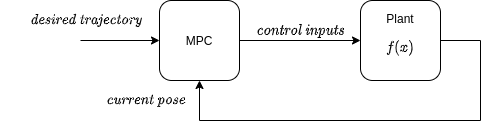

The diagram above was exported from draw.io. Its source (the exported page's mxGraphModel, read from the mxfile embedded in the PNG):
<mxGraphModel dx="1422" dy="816" grid="1" gridSize="10" guides="1" tooltips="1" connect="1" arrows="1" fold="1" page="1" pageScale="1" pageWidth="850" pageHeight="1100" math="1" shadow="0">
  <root>
    <mxCell id="0" />
    <mxCell id="1" parent="0" />
    <mxCell id="QiWgcawQjdrya0NElQC6-12" style="edgeStyle=orthogonalEdgeStyle;rounded=1;orthogonalLoop=1;jettySize=auto;html=1;exitX=1;exitY=0.5;exitDx=0;exitDy=0;entryX=0;entryY=0.5;entryDx=0;entryDy=0;" parent="1" source="QiWgcawQjdrya0NElQC6-13" edge="1">
      <mxGeometry relative="1" as="geometry">
        <mxPoint x="440" y="320" as="targetPoint" />
      </mxGeometry>
    </mxCell>
    <mxCell id="QiWgcawQjdrya0NElQC6-13" value="MPC" style="whiteSpace=wrap;html=1;aspect=fixed;rounded=1;" parent="1" vertex="1">
      <mxGeometry x="239" y="280" width="80" height="80" as="geometry" />
    </mxCell>
    <mxCell id="QiWgcawQjdrya0NElQC6-16" style="edgeStyle=orthogonalEdgeStyle;rounded=1;orthogonalLoop=1;jettySize=auto;html=1;entryX=0;entryY=0.5;entryDx=0;entryDy=0;" parent="1" target="QiWgcawQjdrya0NElQC6-13" edge="1">
      <mxGeometry relative="1" as="geometry">
        <mxPoint x="160" y="320" as="sourcePoint" />
      </mxGeometry>
    </mxCell>
    <mxCell id="QiWgcawQjdrya0NElQC6-19" value="$$\textit{control inputs}$$" style="text;html=1;strokeColor=none;fillColor=none;align=center;verticalAlign=middle;whiteSpace=wrap;rounded=0;" parent="1" vertex="1">
      <mxGeometry x="360" y="300" width="40" height="20" as="geometry" />
    </mxCell>
    <mxCell id="XAwA_5wHD80vhzFzVtY--5" style="edgeStyle=orthogonalEdgeStyle;rounded=0;orthogonalLoop=1;jettySize=auto;html=1;exitX=1;exitY=0.5;exitDx=0;exitDy=0;entryX=0.5;entryY=1;entryDx=0;entryDy=0;" parent="1" source="XAwA_5wHD80vhzFzVtY--2" target="QiWgcawQjdrya0NElQC6-13" edge="1">
      <mxGeometry relative="1" as="geometry">
        <Array as="points">
          <mxPoint x="560" y="320" />
          <mxPoint x="560" y="400" />
          <mxPoint x="279" y="400" />
        </Array>
      </mxGeometry>
    </mxCell>
    <mxCell id="XAwA_5wHD80vhzFzVtY--2" value="Plant $$f(x)$$" style="whiteSpace=wrap;html=1;aspect=fixed;rounded=1;" parent="1" vertex="1">
      <mxGeometry x="440" y="280" width="80" height="80" as="geometry" />
    </mxCell>
    <mxCell id="XAwA_5wHD80vhzFzVtY--6" value="$$\textit{desired trajectory}$$" style="text;html=1;align=center;verticalAlign=middle;resizable=0;points=[];autosize=1;strokeColor=none;" parent="1" vertex="1">
      <mxGeometry x="80" y="290" width="170" height="20" as="geometry" />
    </mxCell>
    <mxCell id="XAwA_5wHD80vhzFzVtY--7" value="$$\textit{current pose}$$" style="text;html=1;align=center;verticalAlign=middle;resizable=0;points=[];autosize=1;strokeColor=none;" parent="1" vertex="1">
      <mxGeometry x="150" y="370" width="150" height="20" as="geometry" />
    </mxCell>
  </root>
</mxGraphModel>